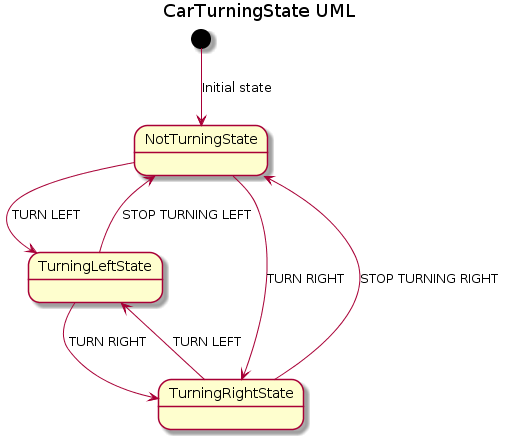

The diagram above was rendered by PlantUML. Its source (embedded in the PNG):
@startuml
title CarTurningState UML

state "NotTurningState" as NT
state "TurningLeftState" as TL
state "TurningRightState" as TR 

[*] --> NT : Initial state
NT --> TL : TURN LEFT
NT --> TR : TURN RIGHT

TR --> NT : STOP TURNING RIGHT
TR --> TL : TURN LEFT

TL --> NT : STOP TURNING LEFT
TL --> TR : TURN RIGHT
@enduml